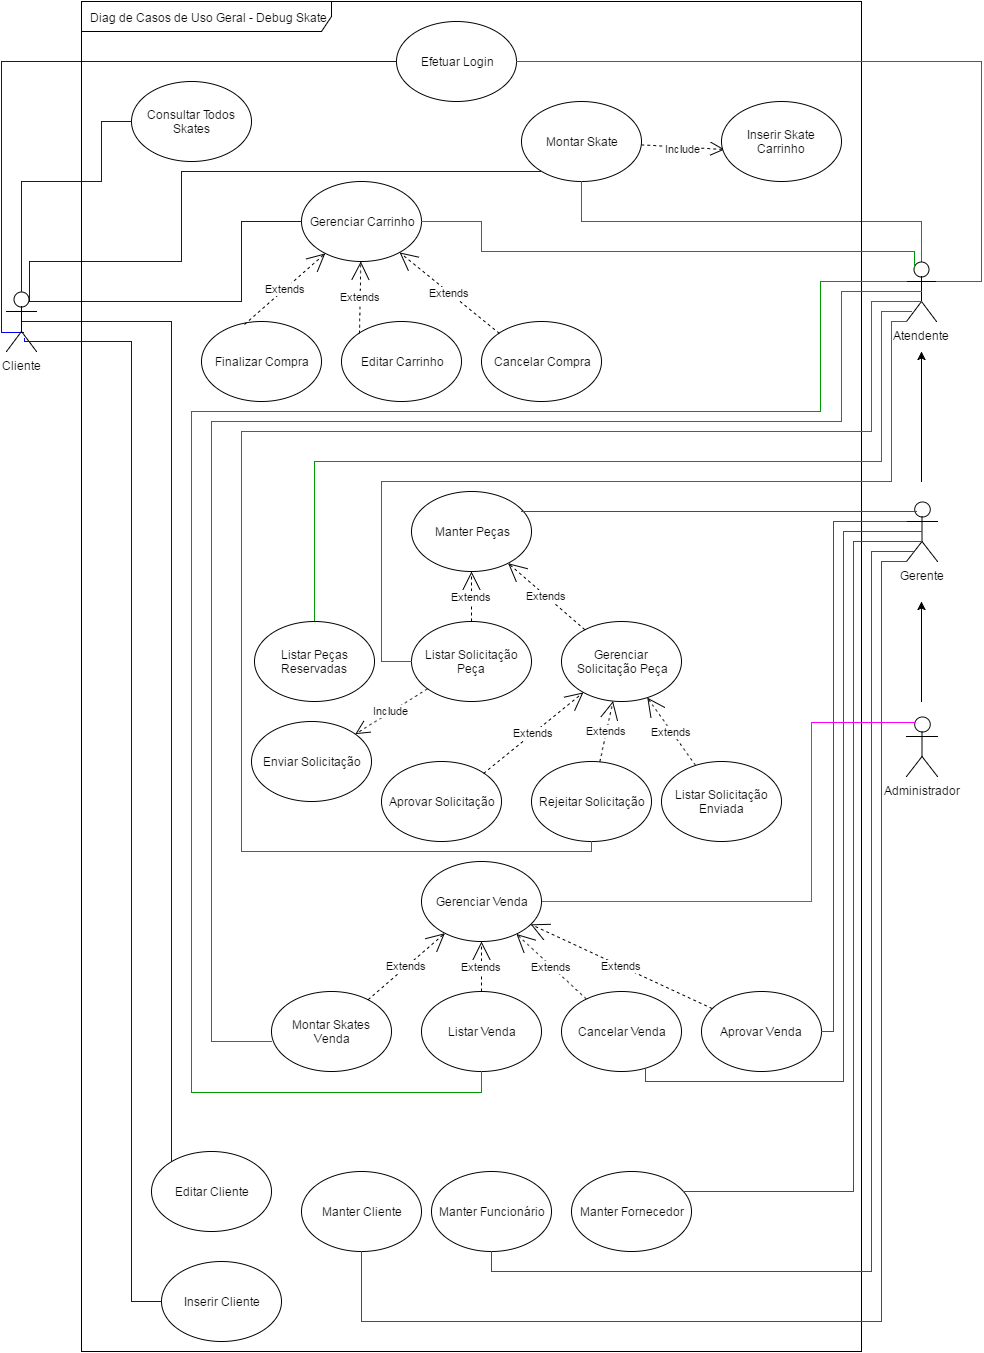

The diagram above was exported from draw.io. Its source (the exported page's mxGraphModel, read from the mxfile embedded in the PNG):
<mxGraphModel dx="880" dy="448" grid="1" gridSize="10" guides="1" tooltips="1" connect="1" arrows="1" fold="1" page="1" pageScale="1" pageWidth="826" pageHeight="1169" background="#ffffff" math="0" shadow="0">
  <root>
    <mxCell id="0" />
    <mxCell id="1" parent="0" />
    <mxCell id="2" value="Efetuar Login" style="ellipse;whiteSpace=wrap;html=1;" parent="1" vertex="1">
      <mxGeometry x="435" y="20" width="120" height="80" as="geometry" />
    </mxCell>
    <mxCell id="3" value="Montar Skate" style="ellipse;whiteSpace=wrap;html=1;" parent="1" vertex="1">
      <mxGeometry x="560" y="100" width="120" height="80" as="geometry" />
    </mxCell>
    <mxCell id="5" value="Listar Solicitação Peça" style="ellipse;whiteSpace=wrap;html=1;" parent="1" vertex="1">
      <mxGeometry x="450" y="620" width="120" height="80" as="geometry" />
    </mxCell>
    <mxCell id="6" value="Editar Cliente" style="ellipse;whiteSpace=wrap;html=1;" parent="1" vertex="1">
      <mxGeometry x="190" y="1150" width="120" height="80" as="geometry" />
    </mxCell>
    <mxCell id="7" value="Manter Peças" style="ellipse;whiteSpace=wrap;html=1;" parent="1" vertex="1">
      <mxGeometry x="450" y="490" width="120" height="80" as="geometry" />
    </mxCell>
    <mxCell id="9" value="Cancelar Compra" style="ellipse;whiteSpace=wrap;html=1;" parent="1" vertex="1">
      <mxGeometry x="520" y="320" width="120" height="80" as="geometry" />
    </mxCell>
    <mxCell id="10" value="Manter Fornecedor" style="ellipse;whiteSpace=wrap;html=1;" parent="1" vertex="1">
      <mxGeometry x="610" y="1170" width="120" height="80" as="geometry" />
    </mxCell>
    <mxCell id="11" value="Gerenciar Carrinho" style="ellipse;whiteSpace=wrap;html=1;" parent="1" vertex="1">
      <mxGeometry x="340" y="180" width="120" height="80" as="geometry" />
    </mxCell>
    <mxCell id="12" value="Manter Funcionário" style="ellipse;whiteSpace=wrap;html=1;" parent="1" vertex="1">
      <mxGeometry x="470" y="1170" width="120" height="80" as="geometry" />
    </mxCell>
    <mxCell id="13" value="Finalizar Compra" style="ellipse;whiteSpace=wrap;html=1;" parent="1" vertex="1">
      <mxGeometry x="240" y="320" width="120" height="80" as="geometry" />
    </mxCell>
    <mxCell id="14" value="Manter Cliente" style="ellipse;whiteSpace=wrap;html=1;" parent="1" vertex="1">
      <mxGeometry x="340" y="1170" width="120" height="80" as="geometry" />
    </mxCell>
    <mxCell id="16" value="Editar Carrinho" style="ellipse;whiteSpace=wrap;html=1;" parent="1" vertex="1">
      <mxGeometry x="380" y="320" width="120" height="80" as="geometry" />
    </mxCell>
    <mxCell id="23" style="edgeStyle=orthogonalEdgeStyle;rounded=0;html=1;startArrow=none;startFill=0;endArrow=none;endFill=0;exitX=0.5;exitY=0.5;exitPerimeter=0;strokeColor=#0000FF;" parent="1" source="19" target="6" edge="1">
      <mxGeometry relative="1" as="geometry">
        <Array as="points">
          <mxPoint x="210" y="320" />
        </Array>
      </mxGeometry>
    </mxCell>
    <mxCell id="25" style="edgeStyle=orthogonalEdgeStyle;rounded=0;html=1;startArrow=none;startFill=0;endArrow=none;endFill=0;strokeColor=#0000FF;exitX=0.75;exitY=0.1;exitPerimeter=0;" parent="1" source="19" target="11" edge="1">
      <mxGeometry relative="1" as="geometry">
        <Array as="points">
          <mxPoint x="68" y="300" />
          <mxPoint x="280" y="300" />
          <mxPoint x="280" y="220" />
        </Array>
        <mxPoint x="90" y="300" as="sourcePoint" />
      </mxGeometry>
    </mxCell>
    <mxCell id="26" style="edgeStyle=orthogonalEdgeStyle;rounded=0;html=1;startArrow=none;startFill=0;endArrow=none;endFill=0;strokeColor=#0000FF;exitX=0.75;exitY=0.1;exitPerimeter=0;" parent="1" source="19" target="3" edge="1">
      <mxGeometry relative="1" as="geometry">
        <Array as="points">
          <mxPoint x="68" y="260" />
          <mxPoint x="220" y="260" />
          <mxPoint x="220" y="170" />
        </Array>
        <mxPoint x="100" y="290" as="sourcePoint" />
      </mxGeometry>
    </mxCell>
    <mxCell id="27" style="edgeStyle=orthogonalEdgeStyle;rounded=0;html=1;startArrow=none;startFill=0;endArrow=none;endFill=0;exitX=0.556;exitY=0.678;exitPerimeter=0;strokeColor=#0000FF;" parent="1" source="19" target="2" edge="1">
      <mxGeometry relative="1" as="geometry">
        <Array as="points">
          <mxPoint x="40" y="331" />
          <mxPoint x="40" y="60" />
        </Array>
        <mxPoint x="50" y="331" as="sourcePoint" />
      </mxGeometry>
    </mxCell>
    <mxCell id="19" value="Cliente" style="shape=umlActor;verticalLabelPosition=bottom;labelBackgroundColor=#ffffff;verticalAlign=top;html=1;" parent="1" vertex="1">
      <mxGeometry x="45" y="290" width="30" height="60" as="geometry" />
    </mxCell>
    <mxCell id="28" style="edgeStyle=orthogonalEdgeStyle;rounded=0;html=1;startArrow=none;startFill=0;endArrow=none;endFill=0;strokeColor=#009900;exitX=0.5;exitY=0;exitPerimeter=0;" parent="1" source="97" target="3" edge="1">
      <mxGeometry relative="1" as="geometry">
        <Array as="points">
          <mxPoint x="960" y="220" />
          <mxPoint x="620" y="220" />
        </Array>
        <mxPoint x="475" y="180" as="targetPoint" />
        <mxPoint x="953" y="210" as="sourcePoint" />
      </mxGeometry>
    </mxCell>
    <mxCell id="44" value="Extends" style="endArrow=open;endSize=16;endFill=0;html=1;exitX=0.358;exitY=0.038;exitPerimeter=0;dashed=1;" parent="1" source="13" target="11" edge="1">
      <mxGeometry width="160" relative="1" as="geometry">
        <mxPoint x="215" y="330" as="sourcePoint" />
        <mxPoint x="375" y="330" as="targetPoint" />
      </mxGeometry>
    </mxCell>
    <mxCell id="45" value="Extends" style="endArrow=open;endSize=16;endFill=0;html=1;exitX=0;exitY=0;dashed=1;" parent="1" source="16" target="11" edge="1">
      <mxGeometry x="382" y="266.1158229165753" width="160" as="geometry">
        <mxPoint x="382" y="374" as="sourcePoint" />
        <mxPoint x="470.26887215916554" y="266.1158229165753" as="targetPoint" />
      </mxGeometry>
    </mxCell>
    <mxCell id="46" value="Extends" style="endArrow=open;endSize=16;endFill=0;html=1;exitX=0;exitY=0;dashed=1;" parent="1" source="9" target="11" edge="1">
      <mxGeometry x="486" y="266.1158229165753" width="160" as="geometry">
        <mxPoint x="486" y="374" as="sourcePoint" />
        <mxPoint x="574.2688721591655" y="266.1158229165753" as="targetPoint" />
      </mxGeometry>
    </mxCell>
    <mxCell id="47" value="Extends" style="endArrow=open;endSize=16;endFill=0;html=1;exitX=0.5;exitY=0;dashed=1;entryX=0.5;entryY=1;" parent="1" source="5" target="7" edge="1">
      <mxGeometry x="460" y="540.1158229165753" width="160" as="geometry">
        <mxPoint x="460" y="648" as="sourcePoint" />
        <mxPoint x="548.2688721591655" y="540.1158229165753" as="targetPoint" />
      </mxGeometry>
    </mxCell>
    <mxCell id="51" value="&lt;div style=&quot;text-align: center&quot;&gt;&lt;span style=&quot;line-height: 1.26&quot;&gt;Diag de Casos de Uso Geral - Debug Skate&lt;/span&gt;&lt;/div&gt;" style="shape=umlFrame;whiteSpace=wrap;html=1;width=250;height=30;" parent="1" vertex="1">
      <mxGeometry x="120" width="780" height="1350" as="geometry" />
    </mxCell>
    <mxCell id="52" value="Inserir Cliente" style="ellipse;whiteSpace=wrap;html=1;" parent="1" vertex="1">
      <mxGeometry x="200" y="1260" width="120" height="80" as="geometry" />
    </mxCell>
    <mxCell id="53" style="edgeStyle=orthogonalEdgeStyle;rounded=0;html=1;startArrow=none;startFill=0;endArrow=none;endFill=0;exitX=0.6;exitY=0.789;exitPerimeter=0;strokeColor=#0000FF;" parent="1" source="19" target="52" edge="1">
      <mxGeometry x="8" y="355" as="geometry">
        <mxPoint x="110" y="340" as="sourcePoint" />
        <mxPoint x="200" y="1110" as="targetPoint" />
        <Array as="points">
          <mxPoint x="63" y="340" />
          <mxPoint x="170" y="340" />
          <mxPoint x="170" y="1300" />
        </Array>
      </mxGeometry>
    </mxCell>
    <mxCell id="56" value="Enviar Solicitação" style="ellipse;whiteSpace=wrap;html=1;" parent="1" vertex="1">
      <mxGeometry x="290" y="720" width="120" height="80" as="geometry" />
    </mxCell>
    <mxCell id="57" value="Include" style="endArrow=open;endSize=12;dashed=1;html=1;" parent="1" source="5" target="56" edge="1">
      <mxGeometry x="415.7960148235409" y="598" width="160" as="geometry">
        <mxPoint x="415" y="670" as="sourcePoint" />
        <mxPoint x="565" y="664" as="targetPoint" />
      </mxGeometry>
    </mxCell>
    <mxCell id="58" value="Gerenciar&amp;nbsp;&lt;div&gt;Solicitação Peça&lt;/div&gt;" style="ellipse;whiteSpace=wrap;html=1;" parent="1" vertex="1">
      <mxGeometry x="600" y="620" width="120" height="80" as="geometry" />
    </mxCell>
    <mxCell id="59" value="Aprovar Solicitação" style="ellipse;whiteSpace=wrap;html=1;" parent="1" vertex="1">
      <mxGeometry x="420" y="760" width="120" height="80" as="geometry" />
    </mxCell>
    <mxCell id="60" value="Rejeitar Solicitação" style="ellipse;whiteSpace=wrap;html=1;" parent="1" vertex="1">
      <mxGeometry x="570" y="760" width="120" height="80" as="geometry" />
    </mxCell>
    <mxCell id="61" value="Extends" style="endArrow=open;endSize=16;endFill=0;html=1;exitX=1;exitY=0;dashed=1;" parent="1" source="59" target="58" edge="1">
      <mxGeometry x="520" y="675.1158229165753" width="160" as="geometry">
        <mxPoint x="570" y="755" as="sourcePoint" />
        <mxPoint x="570" y="705" as="targetPoint" />
      </mxGeometry>
    </mxCell>
    <mxCell id="62" value="Extends" style="endArrow=open;endSize=16;endFill=0;html=1;dashed=1;" parent="1" source="60" target="58" edge="1">
      <mxGeometry x="630" y="650.1158229165753" width="160" as="geometry">
        <mxPoint x="680" y="730" as="sourcePoint" />
        <mxPoint x="680" y="700" as="targetPoint" />
      </mxGeometry>
    </mxCell>
    <mxCell id="64" value="Gerenciar Venda" style="ellipse;whiteSpace=wrap;html=1;" parent="1" vertex="1">
      <mxGeometry x="460" y="860" width="120" height="80" as="geometry" />
    </mxCell>
    <mxCell id="65" value="Montar Skates&amp;nbsp;&lt;div&gt;Venda&lt;/div&gt;" style="ellipse;whiteSpace=wrap;html=1;" parent="1" vertex="1">
      <mxGeometry x="310" y="990" width="120" height="80" as="geometry" />
    </mxCell>
    <mxCell id="66" value="Listar Venda" style="ellipse;whiteSpace=wrap;html=1;" parent="1" vertex="1">
      <mxGeometry x="460" y="990" width="120" height="80" as="geometry" />
    </mxCell>
    <mxCell id="67" value="Cancelar Venda" style="ellipse;whiteSpace=wrap;html=1;" parent="1" vertex="1">
      <mxGeometry x="600" y="990" width="120" height="80" as="geometry" />
    </mxCell>
    <mxCell id="68" value="Extends" style="endArrow=open;endSize=16;endFill=0;html=1;dashed=1;" parent="1" source="65" target="64" edge="1">
      <mxGeometry x="268" y="863.1158229165753" width="160" as="geometry">
        <mxPoint x="374.5976487748301" y="913.2414107351019" as="sourcePoint" />
        <mxPoint x="435.4023512251699" y="876.7585892648981" as="targetPoint" />
      </mxGeometry>
    </mxCell>
    <mxCell id="69" value="Extends" style="endArrow=open;endSize=16;endFill=0;html=1;dashed=1;" parent="1" source="66" target="64" edge="1">
      <mxGeometry x="278" y="873.1158229165753" width="160" as="geometry">
        <mxPoint x="424.5976487748301" y="943.2414107351019" as="sourcePoint" />
        <mxPoint x="485.4023512251699" y="906.7585892648981" as="targetPoint" />
      </mxGeometry>
    </mxCell>
    <mxCell id="70" value="Extends" style="endArrow=open;endSize=16;endFill=0;html=1;dashed=1;" parent="1" source="67" target="64" edge="1">
      <mxGeometry x="288" y="883.1158229165753" width="160" as="geometry">
        <mxPoint x="530" y="960" as="sourcePoint" />
        <mxPoint x="530" y="920" as="targetPoint" />
      </mxGeometry>
    </mxCell>
    <mxCell id="74" value="Extends" style="endArrow=open;endSize=16;endFill=0;html=1;dashed=1;" parent="1" source="58" target="7" edge="1">
      <mxGeometry x="470" y="550.1158229165753" width="160" as="geometry">
        <mxPoint x="520" y="630" as="sourcePoint" />
        <mxPoint x="620" y="570" as="targetPoint" />
      </mxGeometry>
    </mxCell>
    <mxCell id="111" value="Listar Solicitação Enviada" style="ellipse;whiteSpace=wrap;html=1;" parent="1" vertex="1">
      <mxGeometry x="700" y="760" width="120" height="80" as="geometry" />
    </mxCell>
    <mxCell id="112" value="Extends" style="endArrow=open;endSize=16;endFill=0;html=1;dashed=1;" parent="1" source="111" target="58" edge="1">
      <mxGeometry x="640" y="660.1158229165753" width="160" as="geometry">
        <mxPoint x="677.1795918046139" y="770.0442172320293" as="sourcePoint" />
        <mxPoint x="672.709098696952" y="709.959205780043" as="targetPoint" />
      </mxGeometry>
    </mxCell>
    <mxCell id="114" value="&lt;span&gt;Aprovar Venda&lt;/span&gt;" style="ellipse;whiteSpace=wrap;html=1;" parent="1" vertex="1">
      <mxGeometry x="740" y="990" width="120" height="80" as="geometry" />
    </mxCell>
    <mxCell id="115" value="Extends" style="endArrow=open;endSize=16;endFill=0;html=1;dashed=1;" parent="1" source="114" target="64" edge="1">
      <mxGeometry x="343" y="861.1158229165753" width="160" as="geometry">
        <mxPoint x="760.5869267602666" y="997.3103235123672" as="sourcePoint" />
        <mxPoint x="579" y="913" as="targetPoint" />
      </mxGeometry>
    </mxCell>
    <mxCell id="116" value="Gerente" style="shape=umlActor;verticalLabelPosition=bottom;labelBackgroundColor=#ffffff;verticalAlign=top;html=1;" parent="1" vertex="1">
      <mxGeometry x="945" y="500" width="31" height="60" as="geometry" />
    </mxCell>
    <mxCell id="139" value="" style="endArrow=classic;html=1;" parent="1" edge="1">
      <mxGeometry width="50" height="50" relative="1" as="geometry">
        <mxPoint x="960" y="480" as="sourcePoint" />
        <mxPoint x="960" y="350" as="targetPoint" />
      </mxGeometry>
    </mxCell>
    <mxCell id="97" value="Atendente" style="shape=umlActor;verticalLabelPosition=bottom;labelBackgroundColor=#ffffff;verticalAlign=top;html=1;" parent="1" vertex="1">
      <mxGeometry x="945" y="260" width="30" height="60" as="geometry" />
    </mxCell>
    <mxCell id="20" value="Administrador" style="shape=umlActor;verticalLabelPosition=bottom;labelBackgroundColor=#ffffff;verticalAlign=top;html=1;" parent="1" vertex="1">
      <mxGeometry x="945" y="715" width="31" height="60" as="geometry" />
    </mxCell>
    <mxCell id="145" value="" style="endArrow=classic;html=1;" parent="1" edge="1">
      <mxGeometry x="960" y="600" width="50" height="50" as="geometry">
        <mxPoint x="960" y="700" as="sourcePoint" />
        <mxPoint x="960" y="600" as="targetPoint" />
      </mxGeometry>
    </mxCell>
    <mxCell id="146" style="edgeStyle=orthogonalEdgeStyle;rounded=0;html=1;startArrow=none;startFill=0;endArrow=none;endFill=0;strokeColor=#009900;exitX=1;exitY=0.3333333333333333;exitPerimeter=0;" parent="1" source="97" target="2" edge="1">
      <mxGeometry x="740" y="127" as="geometry">
        <Array as="points">
          <mxPoint x="1020" y="280" />
          <mxPoint x="1020" y="60" />
        </Array>
        <mxPoint x="740" y="70" as="targetPoint" />
        <mxPoint x="1020" y="220" as="sourcePoint" />
      </mxGeometry>
    </mxCell>
    <mxCell id="147" style="edgeStyle=orthogonalEdgeStyle;rounded=0;html=1;startArrow=none;startFill=0;endArrow=none;endFill=0;strokeColor=#009900;exitX=0.25;exitY=0.1;exitPerimeter=0;entryX=1;entryY=0.5;" parent="1" source="97" target="11" edge="1">
      <mxGeometry x="574" y="220" as="geometry">
        <Array as="points">
          <mxPoint x="953" y="250" />
          <mxPoint x="520" y="250" />
          <mxPoint x="520" y="220" />
        </Array>
        <mxPoint x="520" y="220" as="targetPoint" />
        <mxPoint x="907" y="280" as="sourcePoint" />
      </mxGeometry>
    </mxCell>
    <mxCell id="148" style="edgeStyle=orthogonalEdgeStyle;rounded=0;html=1;startArrow=none;startFill=0;endArrow=none;endFill=0;strokeColor=#009900;exitX=0.167;exitY=0.833;exitPerimeter=0;" parent="1" source="97" target="164" edge="1">
      <mxGeometry x="552" y="440" as="geometry">
        <Array as="points">
          <mxPoint x="920" y="310" />
          <mxPoint x="920" y="460" />
          <mxPoint x="353" y="460" />
        </Array>
        <mxPoint x="438" y="632" as="targetPoint" />
        <mxPoint x="945" y="310" as="sourcePoint" />
      </mxGeometry>
    </mxCell>
    <mxCell id="149" style="edgeStyle=orthogonalEdgeStyle;rounded=0;html=1;startArrow=none;startFill=0;endArrow=none;endFill=0;strokeColor=#009900;entryX=0;entryY=0.5;" parent="1" edge="1">
      <mxGeometry x="552" y="430" as="geometry">
        <Array as="points">
          <mxPoint x="960" y="290" />
          <mxPoint x="880" y="290" />
          <mxPoint x="880" y="420" />
          <mxPoint x="250" y="420" />
          <mxPoint x="250" y="1040" />
        </Array>
        <mxPoint x="310" y="1040" as="targetPoint" />
        <mxPoint x="960" y="290" as="sourcePoint" />
      </mxGeometry>
    </mxCell>
    <mxCell id="150" style="edgeStyle=orthogonalEdgeStyle;rounded=0;html=1;startArrow=none;startFill=0;endArrow=none;endFill=0;strokeColor=#009900;entryX=0.5;entryY=1;exitX=0;exitY=0.3333333333333333;exitPerimeter=0;" parent="1" source="97" target="66" edge="1">
      <mxGeometry x="491" y="420" as="geometry">
        <Array as="points">
          <mxPoint x="859" y="280" />
          <mxPoint x="859" y="410" />
          <mxPoint x="230" y="410" />
          <mxPoint x="230" y="1091" />
          <mxPoint x="520" y="1091" />
        </Array>
        <mxPoint x="520" y="1093" as="targetPoint" />
        <mxPoint x="890" y="280" as="sourcePoint" />
      </mxGeometry>
    </mxCell>
    <mxCell id="155" style="edgeStyle=orthogonalEdgeStyle;rounded=0;html=1;startArrow=none;startFill=0;endArrow=none;endFill=0;strokeColor=#FF0000;entryX=1;entryY=0.5;exitX=0;exitY=0.3333333333333333;exitPerimeter=0;" parent="1" source="116" target="114" edge="1">
      <mxGeometry x="504" y="650" as="geometry">
        <Array as="points">
          <mxPoint x="872" y="520" />
          <mxPoint x="872" y="1030" />
        </Array>
        <mxPoint x="872" y="1030" as="targetPoint" />
        <mxPoint x="920" y="520" as="sourcePoint" />
      </mxGeometry>
    </mxCell>
    <mxCell id="156" style="edgeStyle=orthogonalEdgeStyle;rounded=0;html=1;startArrow=none;startFill=0;endArrow=none;endFill=0;strokeColor=#FF0000;" parent="1" target="67" edge="1">
      <mxGeometry x="514" y="650" as="geometry">
        <Array as="points">
          <mxPoint x="882" y="530" />
          <mxPoint x="882" y="1080" />
          <mxPoint x="684" y="1080" />
        </Array>
        <mxPoint x="684" y="1070" as="targetPoint" />
        <mxPoint x="960" y="530" as="sourcePoint" />
      </mxGeometry>
    </mxCell>
    <mxCell id="157" style="edgeStyle=orthogonalEdgeStyle;rounded=0;html=1;startArrow=none;startFill=0;endArrow=none;endFill=0;strokeColor=#FF0000;exitX=0.484;exitY=0.667;exitPerimeter=0;" parent="1" source="116" target="10" edge="1">
      <mxGeometry x="524" y="660" as="geometry">
        <Array as="points">
          <mxPoint x="892" y="540" />
          <mxPoint x="892" y="1190" />
        </Array>
        <mxPoint x="728.0947501931112" y="1190" as="targetPoint" />
        <mxPoint x="940" y="540" as="sourcePoint" />
      </mxGeometry>
    </mxCell>
    <mxCell id="158" style="edgeStyle=orthogonalEdgeStyle;rounded=0;html=1;startArrow=none;startFill=0;endArrow=none;endFill=0;strokeColor=#FF0000;exitX=0.226;exitY=0.85;exitPerimeter=0;entryX=0.5;entryY=1;" parent="1" source="116" target="12" edge="1">
      <mxGeometry x="524" y="670" as="geometry">
        <Array as="points">
          <mxPoint x="952" y="550" />
          <mxPoint x="910" y="550" />
          <mxPoint x="910" y="1270" />
          <mxPoint x="530" y="1270" />
        </Array>
        <mxPoint x="530" y="1260" as="targetPoint" />
        <mxPoint x="945" y="550" as="sourcePoint" />
      </mxGeometry>
    </mxCell>
    <mxCell id="160" style="edgeStyle=orthogonalEdgeStyle;rounded=0;html=1;startArrow=none;startFill=0;endArrow=none;endFill=0;strokeColor=#FF0000;exitX=0;exitY=0.3333333333333333;exitPerimeter=0;entryX=0.917;entryY=0.25;entryPerimeter=0;" parent="1" target="7" edge="1">
      <mxGeometry x="514" y="640" as="geometry">
        <Array as="points" />
        <mxPoint x="850" y="510" as="targetPoint" />
        <mxPoint x="955" y="510" as="sourcePoint" />
      </mxGeometry>
    </mxCell>
    <mxCell id="161" style="edgeStyle=orthogonalEdgeStyle;rounded=0;html=1;startArrow=none;startFill=0;endArrow=none;endFill=0;strokeColor=#FF0000;exitX=0;exitY=1;exitPerimeter=0;entryX=0.5;entryY=1;" parent="1" source="116" target="14" edge="1">
      <mxGeometry x="534" y="680" as="geometry">
        <Array as="points">
          <mxPoint x="920" y="560" />
          <mxPoint x="920" y="1320" />
          <mxPoint x="400" y="1320" />
        </Array>
        <mxPoint x="410" y="1320" as="targetPoint" />
        <mxPoint x="940" y="560" as="sourcePoint" />
      </mxGeometry>
    </mxCell>
    <mxCell id="162" value="Include" style="endArrow=open;endSize=12;dashed=1;html=1;entryX=0.025;entryY=0.6;entryPerimeter=0;" parent="1" source="3" target="163" edge="1">
      <mxGeometry width="160" as="geometry">
        <mxPoint x="678" y="164" as="sourcePoint" />
        <mxPoint x="760" y="160" as="targetPoint" />
        <mxPoint y="2" as="offset" />
      </mxGeometry>
    </mxCell>
    <mxCell id="163" value="Inserir Skate Carrinho" style="ellipse;whiteSpace=wrap;html=1;" parent="1" vertex="1">
      <mxGeometry x="760" y="100" width="120" height="80" as="geometry" />
    </mxCell>
    <mxCell id="164" value="Listar Peças Reservadas" style="ellipse;whiteSpace=wrap;html=1;" parent="1" vertex="1">
      <mxGeometry x="293" y="620" width="120" height="80" as="geometry" />
    </mxCell>
    <mxCell id="165" style="edgeStyle=orthogonalEdgeStyle;rounded=0;html=1;startArrow=none;startFill=0;endArrow=none;endFill=0;strokeColor=#009900;exitX=0;exitY=1;exitPerimeter=0;" parent="1" source="97" target="5" edge="1">
      <mxGeometry x="562" y="450" as="geometry">
        <Array as="points">
          <mxPoint x="930" y="320" />
          <mxPoint x="930" y="480" />
          <mxPoint x="420" y="480" />
          <mxPoint x="420" y="660" />
        </Array>
        <mxPoint x="363" y="630" as="targetPoint" />
        <mxPoint x="940" y="320" as="sourcePoint" />
      </mxGeometry>
    </mxCell>
    <mxCell id="166" value="Consultar Todos Skates" style="ellipse;whiteSpace=wrap;html=1;" parent="1" vertex="1">
      <mxGeometry x="170" y="80" width="120" height="80" as="geometry" />
    </mxCell>
    <mxCell id="167" style="edgeStyle=orthogonalEdgeStyle;rounded=0;html=1;startArrow=none;startFill=0;endArrow=none;endFill=0;strokeColor=#0000FF;exitX=0.5;exitY=0;exitPerimeter=0;" parent="1" source="19" target="166" edge="1">
      <mxGeometry relative="1" as="geometry">
        <Array as="points">
          <mxPoint x="60" y="180" />
          <mxPoint x="140" y="180" />
          <mxPoint x="140" y="120" />
        </Array>
        <mxPoint x="60" y="270" as="sourcePoint" />
        <mxPoint x="571.9052498068888" y="180" as="targetPoint" />
      </mxGeometry>
    </mxCell>
    <mxCell id="168" style="edgeStyle=orthogonalEdgeStyle;rounded=0;html=1;startArrow=none;startFill=0;endArrow=none;endFill=0;strokeColor=#009900;entryX=0.5;entryY=0.667;entryPerimeter=0;" parent="1" source="60" target="97" edge="1">
      <mxGeometry x="360" y="996" as="geometry">
        <Array as="points">
          <mxPoint x="630" y="850" />
          <mxPoint x="280" y="850" />
          <mxPoint x="280" y="430" />
          <mxPoint x="910" y="430" />
          <mxPoint x="910" y="300" />
        </Array>
        <mxPoint x="910" y="310" as="targetPoint" />
        <mxPoint x="743" y="866" as="sourcePoint" />
      </mxGeometry>
    </mxCell>
    <mxCell id="169" style="edgeStyle=orthogonalEdgeStyle;rounded=0;html=1;startArrow=none;startFill=0;endArrow=none;endFill=0;strokeColor=#FF00FF;exitX=0.25;exitY=0.1;exitPerimeter=0;entryX=0.917;entryY=0.25;entryPerimeter=0;" edge="1" parent="1" source="20">
      <mxGeometry x="535" y="1030" as="geometry">
        <Array as="points">
          <mxPoint x="850" y="721" />
          <mxPoint x="850" y="900" />
        </Array>
        <mxPoint x="581" y="900" as="targetPoint" />
        <mxPoint x="976" y="900" as="sourcePoint" />
      </mxGeometry>
    </mxCell>
  </root>
</mxGraphModel>